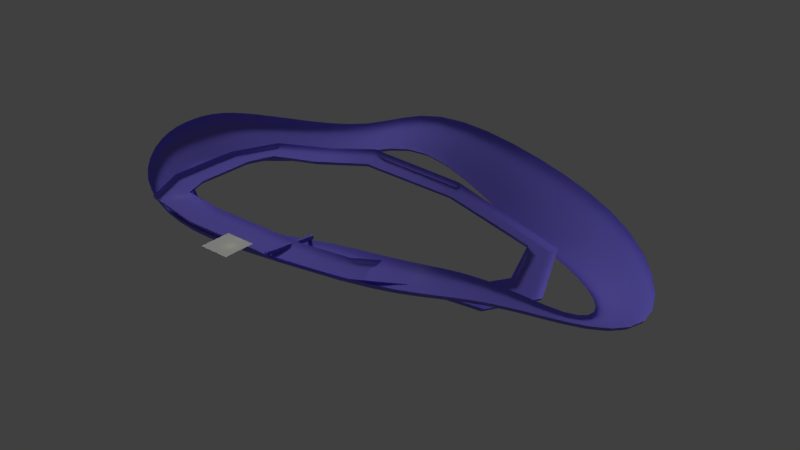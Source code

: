 # Source: hilltrack.blend  (saved by Blender 2.79.7; exported with 4.5.12 LTS)
import bpy
from mathutils import Matrix  # noqa: F401  (used for matrix-valued properties, if any)

bpy.ops.wm.read_factory_settings(use_empty=True)
scene = bpy.context.scene
scene.name = 'hills'

# ---- collections
col_collection_1 = bpy.data.collections.new('Collection 1'); scene.collection.children.link(col_collection_1)
col_spawnmarker = bpy.data.collections.new('spawnmarker')  # instanced only; not linked into the scene
col_skysphere = bpy.data.collections.new('skysphere')  # instanced only; not linked into the scene

# ---- materials (node trees are filled in below, after node groups)
mat_material = bpy.data.materials.new('Material')
mat_material.alpha_threshold = 0.0
mat_material.use_transparent_shadow = False
mat_material.diffuse_color = (0.2223, 0.1858, 0.8, 1.0)
mat_material.roughness = 0.5
mat_material.specular_intensity = 0.0
mat_material_001 = bpy.data.materials.new('Material.001')
mat_material_001.alpha_threshold = 0.0
mat_material_001.use_transparent_shadow = False
mat_material_001.diffuse_color = (0.2223, 0.1858, 0.8, 1.0)
mat_material_001.roughness = 0.5
mat_material_001.specular_intensity = 0.0

# ---- material node trees

# ---- world
world_world = bpy.data.worlds.new('World'); scene.world = world_world
world_world.color = (0.05088, 0.05088, 0.05088)
world_world.use_sun_shadow = False
world_world.sun_shadow_jitter_overblur = 0.0

# ---- lights
light_point = bpy.data.lights.new('Point', 'POINT')
light_point.color = (0.866, 1.0, 0.08666)
light_point.transmission_factor = 0.0
light_point.energy = 1000.0
light_point.shadow_buffer_clip_start = 0.5
light_point.shadow_soft_size = 0.1
light_point.shadow_maximum_resolution = 0.006
light_point.use_absolute_resolution = True
light_sun = bpy.data.lights.new('Sun', 'SUN')
light_sun.transmission_factor = 0.0
light_sun.angle = 0.1993
light_sun.energy = 0.78
light_sun.shadow_buffer_clip_start = 0.5
light_sun.shadow_soft_size = 0.1
light_sun.shadow_cascade_max_distance = 1000.0

# ---- meshes
me_cunurbscircle_002 = bpy.data.meshes.new('CUNurbsCircle.002')
me_cunurbscircle_002.from_pydata([(98.31, 35.66, -0.02555), (98.29, 34.5, -10.42), (98.62, 194.5, -17.74), (98.59, 193.3, -28.14), (90.66, 35.68, -0.01096), (90.64, 34.52, -10.41), (90.96, 194.5, -17.73), (90.94, 193.3, -28.13)], [], [(0, 1, 3, 2), (4, 6, 7, 5), (3, 7, 6, 2), (0, 4, 5, 1), (1, 5, 7, 3), (2, 6, 4, 0)])
_uv = me_cunurbscircle_002.uv_layers.new(name='UVMap')
_uv.uv.foreach_set('vector', [0.0, 0.0, 0.0, 0.0, 0.0, 0.0, 0.0, 0.0, 0.0, 0.0, 0.0, 0.0, 0.0, 0.0, 0.0, 0.0, 0.0, 0.0, 0.0, 0.0, 0.0, 0.0, 0.0, 0.0, 0.0, 0.0, 0.0, 0.0, 0.0, 0.0, 0.0, 0.0, 0.0, 0.0, 0.0, 0.0, 0.0, 0.0, 0.0, 0.0, 0.0, 0.0, 0.0, 0.0, 0.0, 0.0, 0.0, 0.0])
me_cunurbscircle_002.materials.append(mat_material_001)
me_cunurbscircle_002.use_remesh_preserve_volume = False
me_cunurbscircle_002.use_remesh_preserve_attributes = False
me_cunurbscircle_002.use_mirror_vertex_groups = False
me_cunurbscircle_002.auto_texspace = False
me_cunurbscircle_002.update()
me_cunurbscircle_001 = bpy.data.meshes.new('CUNurbsCircle.001')
me_cunurbscircle_001.from_pydata([(-256.4, 50.7, -40.6), (-257.2, 52.28, -46.43), (-258.1, 55.75, -53.46), (-258.6, 62.17, -59.41), (-258.6, 71.91, -63.45), (-258.2, 84.34, -66.63), (-257.7, 98.71, -69.96), (-257.2, 113.8, -73.52), (-256.8, 128.2, -76.96), (-256.3, 140.7, -79.63), (-255.5, 150.9, -80.28), (-254.2, 158.7, -77.72), (-252.4, 164.0, -72.86), (-250.8, 167.2, -68.27), (-471.9, 106.0, -4.397), (-472.4, 107.3, -11.1), (-471.8, 110.3, -19.2), (-468.7, 116.1, -26.07), (-462.5, 125.0, -30.82), (-454.1, 136.5, -34.74), (-444.3, 149.7, -39.07), (-434.1, 163.6, -43.92), (-424.4, 176.7, -48.8), (-415.9, 188.2, -52.82), (-408.4, 197.7, -54.45), (-401.5, 204.9, -52.23), (-395.6, 210.0, -47.19), (-391.3, 213.1, -42.26), (-600.5, 285.1, 36.26), (-601.2, 285.0, 29.53), (-600.2, 285.1, 21.02), (-595.3, 286.1, 13.0), (-585.7, 287.9, 6.31), (-572.5, 290.4, -0.033), (-557.1, 293.4, -6.956), (-540.9, 296.5, -14.31), (-525.6, 299.4, -21.39), (-512.1, 302.0, -27.2), (-500.3, 304.3, -30.26), (-490.0, 306.3, -29.13), (-481.5, 307.9, -24.87), (-475.7, 309.1, -20.44), (-619.6, 434.7, 41.96), (-621.0, 433.7, 32.85), (-620.1, 432.3, 21.22), (-613.5, 430.6, 10.01), (-600.1, 428.2, 0.332), (-581.2, 424.7, -9.028), (-558.8, 420.0, -19.25), (-535.2, 414.8, -29.97), (-512.7, 410.0, -40.19), (-493.1, 406.2, -48.55), (-475.9, 403.4, -53.07), (-460.9, 401.7, -51.88), (-448.6, 400.9, -46.41), (-440.0, 400.7, -40.63), (-615.9, 564.3, 24.96), (-616.4, 561.7, 15.57), (-614.2, 557.6, 3.836), (-606.1, 551.4, -6.985), (-590.8, 543.0, -15.69), (-569.9, 532.0, -23.72), (-545.6, 519.5, -32.49), (-520.0, 506.3, -41.83), (-495.9, 494.1, -50.85), (-475.0, 484.2, -58.22), (-456.8, 476.6, -61.74), (-440.8, 471.2, -59.41), (-427.6, 467.8, -52.77), (-418.7, 466.2, -46.07), (-507.7, 699.9, -13.04), (-507.5, 697.3, -23.25), (-505.6, 691.8, -35.47), (-500.2, 682.0, -45.69), (-490.6, 667.4, -52.56), (-477.8, 648.8, -58.06), (-462.8, 626.9, -63.93), (-446.8, 603.7, -70.15), (-431.4, 581.5, -75.92), (-417.7, 562.2, -80.07), (-405.5, 546.8, -80.54), (-394.8, 536.0, -75.48), (-385.9, 529.7, -66.64), (-379.8, 526.5, -58.4), (-305.8, 877.6, -55.3), (-304.0, 874.4, -62.09), (-301.2, 868.6, -70.22), (-297.3, 859.1, -77.01), (-292.1, 845.0, -81.57), (-285.9, 827.4, -84.94), (-278.6, 807.0, -88.24), (-271.2, 785.8, -91.46), (-264.4, 766.1, -94.17), (-258.8, 749.4, -95.81), (-254.4, 736.5, -95.15), (-251.7, 728.0, -91.07), (-250.1, 723.4, -84.72), (-249.4, 721.2, -78.96), (-126.9, 963.5, 48.5), (-127.4, 963.4, 41.14), (-127.0, 961.4, 32.05), (-124.1, 955.7, 23.93), (-118.3, 945.7, 17.72), (-110.5, 932.3, 12.15), (-101.5, 916.5, 6.001), (-92.27, 899.8, -0.6959), (-83.76, 884.1, -7.029), (-76.53, 870.7, -12.12), (-70.35, 859.4, -14.25), (-64.93, 850.3, -11.94), (-60.39, 843.2, -6.492), (-57.21, 838.4, -1.107), (173.7, 1104.0, -84.35), (171.4, 1101.0, -96.98), (169.9, 1095.0, -112.5), (171.5, 1083.0, -126.3), (176.4, 1065.0, -137.3), (183.5, 1041.0, -148.9), (191.6, 1014.0, -163.7), (199.4, 986.2, -181.6), (206.4, 959.1, -200.1), (212.6, 935.0, -216.0), (218.0, 914.2, -225.6), (222.3, 897.0, -226.4), (225.4, 883.7, -220.2), (227.5, 874.8, -212.6), (584.4, 1014.0, -170.2), (583.0, 1019.0, -180.2), (579.3, 1022.0, -193.3), (571.5, 1020.0, -206.4), (559.2, 1012.0, -218.4), (543.2, 998.6, -230.6), (524.6, 982.9, -244.1), (505.1, 966.5, -258.2), (486.5, 950.8, -271.7), (470.5, 936.0, -283.4), (457.3, 921.6, -290.9), (447.2, 907.0, -291.9), (440.0, 893.3, -287.7), (435.5, 883.1, -282.6), (815.4, 735.4, -255.9), (811.5, 734.7, -262.3), (805.0, 733.6, -269.5), (795.2, 732.0, -274.5), (782.0, 729.9, -276.3), (765.5, 727.3, -276.9), (746.3, 724.4, -277.9), (726.1, 721.8, -279.6), (706.4, 719.6, -282.0), (689.1, 718.0, -284.2), (675.2, 716.5, -284.5), (665.2, 714.7, -281.3), (659.1, 712.6, -275.3), (655.8, 710.8, -269.6), (759.2, 456.1, -163.2), (757.0, 455.7, -166.8), (753.3, 455.7, -170.8), (748.0, 456.9, -173.9), (741.0, 459.4, -175.4), (732.4, 462.7, -176.3), (722.3, 466.6, -177.4), (711.6, 470.6, -179.0), (701.2, 474.3, -180.9), (692.1, 477.5, -182.6), (684.9, 480.4, -183.1), (680.2, 482.8, -181.4), (677.6, 484.8, -178.2), (676.5, 486.2, -175.1), (587.5, 267.0, -47.45), (585.2, 267.3, -51.93), (581.5, 268.6, -56.97), (576.3, 271.9, -60.38), (569.7, 277.7, -61.34), (561.8, 285.2, -60.85), (552.6, 294.1, -59.93), (543.1, 303.3, -58.96), (534.0, 312.1, -58.04), (526.1, 319.9, -56.93), (520.1, 326.4, -54.69), (516.3, 331.7, -50.38), (514.6, 335.7, -44.78), (513.9, 338.4, -40.0), (453.8, 89.85, -2.657), (452.2, 91.42, -9.108), (449.4, 94.94, -16.48), (445.1, 101.6, -21.74), (439.2, 111.7, -23.79), (431.9, 124.7, -23.97), (423.6, 139.7, -23.67), (414.8, 155.5, -23.37), (406.4, 170.5, -23.07), (399.2, 183.5, -22.38), (393.5, 194.3, -19.93), (389.6, 202.4, -14.38), (387.4, 207.9, -6.831), (386.3, 211.2, -0.2843), (190.9, 42.42, -1.534), (190.8, 44.46, -8.054), (190.4, 48.77, -15.54), (189.8, 56.55, -20.96), (188.8, 68.19, -23.22), (187.6, 83.0, -23.65), (186.2, 100.1, -23.66), (184.7, 118.1, -23.69), (183.3, 135.2, -23.97), (182.0, 150.1, -23.98), (181.0, 162.3, -22.23), (180.3, 171.3, -17.25), (179.8, 177.3, -10.11), (179.5, 180.8, -3.803), (-32.06, 41.52, -23.25), (-32.4, 43.52, -30.14), (-32.82, 47.76, -38.4), (-33.22, 55.47, -45.32), (-33.55, 67.02, -49.92), (-33.86, 81.73, -53.48), (-34.22, 98.73, -57.19), (-34.62, 116.6, -61.18), (-35.03, 133.6, -65.02), (-35.36, 148.3, -67.97), (-35.44, 160.4, -68.52), (-35.09, 169.5, -65.25), (-34.41, 175.6, -59.27), (-33.75, 179.2, -53.64)], [], [(1, 15, 14, 0), (2, 16, 15, 1), (3, 17, 16, 2), (4, 18, 17, 3), (5, 19, 18, 4), (6, 20, 19, 5), (7, 21, 20, 6), (8, 22, 21, 7), (9, 23, 22, 8), (10, 24, 23, 9), (11, 25, 24, 10), (12, 26, 25, 11), (13, 27, 26, 12), (15, 29, 28, 14), (16, 30, 29, 15), (17, 31, 30, 16), (18, 32, 31, 17), (19, 33, 32, 18), (20, 34, 33, 19), (21, 35, 34, 20), (22, 36, 35, 21), (23, 37, 36, 22), (24, 38, 37, 23), (25, 39, 38, 24), (26, 40, 39, 25), (27, 41, 40, 26), (29, 43, 42, 28), (30, 44, 43, 29), (31, 45, 44, 30), (32, 46, 45, 31), (33, 47, 46, 32), (34, 48, 47, 33), (35, 49, 48, 34), (36, 50, 49, 35), (37, 51, 50, 36), (38, 52, 51, 37), (39, 53, 52, 38), (40, 54, 53, 39), (41, 55, 54, 40), (43, 57, 56, 42), (44, 58, 57, 43), (45, 59, 58, 44), (46, 60, 59, 45), (47, 61, 60, 46), (48, 62, 61, 47), (49, 63, 62, 48), (50, 64, 63, 49), (51, 65, 64, 50), (52, 66, 65, 51), (53, 67, 66, 52), (54, 68, 67, 53), (55, 69, 68, 54), (57, 71, 70, 56), (58, 72, 71, 57), (59, 73, 72, 58), (60, 74, 73, 59), (61, 75, 74, 60), (62, 76, 75, 61), (63, 77, 76, 62), (64, 78, 77, 63), (65, 79, 78, 64), (66, 80, 79, 65), (67, 81, 80, 66), (68, 82, 81, 67), (69, 83, 82, 68), (71, 85, 84, 70), (72, 86, 85, 71), (73, 87, 86, 72), (74, 88, 87, 73), (75, 89, 88, 74), (76, 90, 89, 75), (77, 91, 90, 76), (78, 92, 91, 77), (79, 93, 92, 78), (80, 94, 93, 79), (81, 95, 94, 80), (82, 96, 95, 81), (83, 97, 96, 82), (85, 99, 98, 84), (86, 100, 99, 85), (87, 101, 100, 86), (88, 102, 101, 87), (89, 103, 102, 88), (90, 104, 103, 89), (91, 105, 104, 90), (92, 106, 105, 91), (93, 107, 106, 92), (94, 108, 107, 93), (95, 109, 108, 94), (96, 110, 109, 95), (97, 111, 110, 96), (99, 113, 112, 98), (100, 114, 113, 99), (101, 115, 114, 100), (102, 116, 115, 101), (103, 117, 116, 102), (104, 118, 117, 103), (105, 119, 118, 104), (106, 120, 119, 105), (107, 121, 120, 106), (108, 122, 121, 107), (109, 123, 122, 108), (110, 124, 123, 109), (111, 125, 124, 110), (113, 127, 126, 112), (114, 128, 127, 113), (115, 129, 128, 114), (116, 130, 129, 115), (117, 131, 130, 116), (118, 132, 131, 117), (119, 133, 132, 118), (120, 134, 133, 119), (121, 135, 134, 120), (122, 136, 135, 121), (123, 137, 136, 122), (124, 138, 137, 123), (125, 139, 138, 124), (127, 141, 140, 126), (128, 142, 141, 127), (129, 143, 142, 128), (130, 144, 143, 129), (131, 145, 144, 130), (132, 146, 145, 131), (133, 147, 146, 132), (134, 148, 147, 133), (135, 149, 148, 134), (136, 150, 149, 135), (137, 151, 150, 136), (138, 152, 151, 137), (139, 153, 152, 138), (141, 155, 154, 140), (142, 156, 155, 141), (143, 157, 156, 142), (144, 158, 157, 143), (145, 159, 158, 144), (146, 160, 159, 145), (147, 161, 160, 146), (148, 162, 161, 147), (149, 163, 162, 148), (150, 164, 163, 149), (151, 165, 164, 150), (152, 166, 165, 151), (153, 167, 166, 152), (155, 169, 168, 154), (156, 170, 169, 155), (157, 171, 170, 156), (158, 172, 171, 157), (159, 173, 172, 158), (160, 174, 173, 159), (161, 175, 174, 160), (162, 176, 175, 161), (163, 177, 176, 162), (164, 178, 177, 163), (165, 179, 178, 164), (166, 180, 179, 165), (167, 181, 180, 166), (169, 183, 182, 168), (170, 184, 183, 169), (171, 185, 184, 170), (172, 186, 185, 171), (173, 187, 186, 172), (174, 188, 187, 173), (175, 189, 188, 174), (176, 190, 189, 175), (177, 191, 190, 176), (178, 192, 191, 177), (179, 193, 192, 178), (180, 194, 193, 179), (181, 195, 194, 180), (183, 197, 196, 182), (184, 198, 197, 183), (185, 199, 198, 184), (186, 200, 199, 185), (187, 201, 200, 186), (188, 202, 201, 187), (189, 203, 202, 188), (190, 204, 203, 189), (191, 205, 204, 190), (192, 206, 205, 191), (193, 207, 206, 192), (194, 208, 207, 193), (195, 209, 208, 194), (197, 211, 210, 196), (198, 212, 211, 197), (199, 213, 212, 198), (200, 214, 213, 199), (201, 215, 214, 200), (202, 216, 215, 201), (203, 217, 216, 202), (204, 218, 217, 203), (205, 219, 218, 204), (206, 220, 219, 205), (207, 221, 220, 206), (208, 222, 221, 207), (209, 223, 222, 208), (211, 1, 0, 210), (212, 2, 1, 211), (213, 3, 2, 212), (214, 4, 3, 213), (215, 5, 4, 214), (216, 6, 5, 215), (217, 7, 6, 216), (218, 8, 7, 217), (219, 9, 8, 218), (220, 10, 9, 219), (221, 11, 10, 220), (222, 12, 11, 221), (223, 13, 12, 222)])
me_cunurbscircle_001.polygons.foreach_set('use_smooth', [True] * 208)
_uv = me_cunurbscircle_001.uv_layers.new(name='UVMap')
_uv.uv.foreach_set('vector', [29.02, -7.398, 29.48, 11.07, 28.94, 11.22, 28.51, -7.448, 29.69, -7.274, 30.16, 10.99, 29.48, 11.07, 29.02, -7.398, 30.44, -7.136, 30.91, 10.98, 30.16, 10.99, 29.69, -7.274, 31.33, -7.081, 31.76, 10.57, 30.91, 10.98, 30.44, -7.136, 32.42, -6.961, 32.87, 10.11, 31.76, 10.57, 31.33, -7.081, 33.67, -6.805, 34.18, 9.591, 32.87, 10.11, 32.42, -6.961, 34.99, -6.633, 35.56, 9.041, 34.18, 9.591, 33.67, -6.805, 36.25, -6.468, 36.89, 8.51, 35.56, 9.041, 34.99, -6.633, 37.35, -6.343, 38.05, 8.036, 36.89, 8.51, 36.25, -6.468, 38.23, -6.288, 39.0, 7.635, 38.05, 8.036, 37.35, -6.343, 38.95, -6.286, 39.82, 7.293, 39.0, 7.635, 38.23, -6.288, 39.59, -6.318, 40.56, 6.981, 39.82, 7.293, 38.95, -6.286, 40.1, -6.362, 41.13, 6.733, 40.56, 6.981, 39.59, -6.318, 29.48, 11.07, 39.24, 27.38, 38.79, 27.75, 28.94, 11.22, 30.16, 10.99, 39.78, 26.86, 39.24, 27.38, 29.48, 11.07, 30.91, 10.98, 40.29, 26.18, 39.78, 26.86, 30.16, 10.99, 31.76, 10.57, 40.83, 25.31, 40.29, 26.18, 30.91, 10.98, 32.87, 10.11, 41.49, 24.21, 40.83, 25.31, 31.76, 10.57, 34.18, 9.591, 42.23, 22.95, 41.49, 24.21, 32.87, 10.11, 35.56, 9.041, 43.01, 21.63, 42.23, 22.95, 34.18, 9.591, 36.89, 8.51, 43.75, 20.36, 43.01, 21.63, 35.56, 9.041, 38.05, 8.036, 44.4, 19.25, 43.75, 20.36, 36.89, 8.51, 39.0, 7.635, 44.93, 18.33, 44.4, 19.25, 38.05, 8.036, 39.82, 7.293, 45.43, 17.57, 44.93, 18.33, 39.0, 7.635, 40.56, 6.981, 45.95, 16.95, 45.43, 17.57, 39.82, 7.293, 41.13, 6.733, 46.39, 16.5, 45.95, 16.95, 40.56, 6.981, 18.42, -46.84, 9.377, -36.95, 8.674, -37.38, 17.96, -47.23, 19.01, -46.31, 10.28, -36.41, 9.377, -36.95, 18.42, -46.84, 19.63, -45.72, 11.29, -35.86, 10.28, -36.41, 19.01, -46.31, 20.4, -44.98, 12.61, -35.2, 11.29, -35.86, 19.63, -45.72, 21.35, -44.05, 14.3, -34.41, 12.61, -35.2, 20.4, -44.98, 22.44, -42.97, 16.31, -33.53, 14.3, -34.41, 21.35, -44.05, 23.59, -41.84, 18.43, -32.6, 16.31, -33.53, 22.44, -42.97, 24.68, -40.76, 20.44, -31.7, 18.43, -32.6, 23.59, -41.84, 25.63, -39.81, 22.17, -30.9, 20.44, -31.7, 24.68, -40.76, 26.43, -39.04, 23.59, -30.23, 22.17, -30.9, 25.63, -39.81, 27.16, -38.43, 24.79, -29.67, 23.59, -30.23, 26.43, -39.04, 27.88, -37.95, 25.89, -29.19, 24.79, -29.67, 27.16, -38.43, 28.47, -37.63, 26.73, -28.84, 25.89, -29.19, 27.88, -37.95, 9.377, -36.95, 4.239, -26.98, 3.417, -27.1, 8.674, -37.38, 10.28, -36.41, 5.292, -26.78, 4.239, -26.98, 9.377, -36.95, 11.29, -35.86, 6.525, -26.63, 5.292, -26.78, 10.28, -36.41, 12.61, -35.2, 8.128, -26.38, 6.525, -26.63, 11.29, -35.86, 14.3, -34.41, 10.2, -26.03, 8.128, -26.38, 12.61, -35.2, 16.31, -33.53, 12.61, -25.62, 10.2, -26.03, 14.3, -34.41, 18.43, -32.6, 15.16, -25.16, 12.61, -25.62, 16.31, -33.53, 20.44, -31.7, 17.58, -24.7, 15.16, -25.16, 18.43, -32.6, 22.17, -30.9, 19.67, -24.25, 17.58, -24.7, 20.44, -31.7, 23.59, -30.23, 21.41, -23.83, 19.67, -24.25, 22.17, -30.9, 24.79, -29.67, 22.9, -23.44, 21.41, -23.83, 23.59, -30.23, 25.89, -29.19, 24.23, -23.09, 22.9, -23.44, 24.79, -29.67, 26.73, -28.84, 25.21, -22.81, 24.23, -23.09, 25.89, -29.19, 4.239, -26.98, 4.956, -11.72, 4.056, -11.62, 3.417, -27.1, 5.292, -26.78, 6.118, -11.88, 4.956, -11.72, 4.239, -26.98, 6.525, -26.63, 7.404, -12.14, 6.118, -11.88, 5.292, -26.78, 8.128, -26.38, 8.964, -12.54, 7.404, -12.14, 6.525, -26.63, 10.2, -26.03, 10.88, -13.08, 8.964, -12.54, 8.128, -26.38, 12.61, -25.62, 13.1, -13.72, 10.88, -13.08, 10.2, -26.03, 15.16, -25.16, 15.47, -14.4, 13.1, -13.72, 12.61, -25.62, 17.58, -24.7, 17.75, -15.05, 15.47, -14.4, 15.16, -25.16, 19.67, -24.25, 19.75, -15.6, 17.75, -15.05, 17.58, -24.7, 21.41, -23.83, 21.43, -16.01, 19.75, -15.6, 19.67, -24.25, 22.9, -23.44, 22.81, -16.23, 21.43, -16.01, 21.41, -23.83, 24.23, -23.09, 24.03, -16.3, 22.81, -16.23, 22.9, -23.44, 25.21, -22.81, 24.98, -16.28, 24.03, -16.3, 24.23, -23.09, 4.956, -11.72, 9.793, 10.5, 9.198, 10.78, 4.056, -11.62, 6.118, -11.88, 10.66, 10.37, 9.793, 10.5, 4.956, -11.72, 7.404, -12.14, 11.72, 10.34, 10.66, 10.37, 6.118, -11.88, 8.964, -12.54, 12.94, 9.869, 11.72, 10.34, 7.404, -12.14, 10.88, -13.08, 14.34, 9.078, 12.94, 9.869, 8.964, -12.54, 13.1, -13.72, 15.96, 8.154, 14.34, 9.078, 10.88, -13.08, 15.47, -14.4, 17.64, 7.187, 15.96, 8.154, 13.1, -13.72, 17.75, -15.05, 19.2, 6.281, 17.64, 7.187, 15.47, -14.4, 19.75, -15.6, 20.52, 5.52, 19.2, 6.281, 17.75, -15.05, 21.43, -16.01, 21.57, 5.25, 20.52, 5.52, 19.75, -15.6, 22.81, -16.23, 22.34, 4.899, 21.57, 5.25, 21.43, -16.01, 24.03, -16.3, 23.01, 4.729, 22.34, 4.899, 22.81, -16.23, 24.98, -16.28, 23.54, 4.681, 23.01, 4.729, 24.03, -16.3, 9.793, 10.5, 15.38, 30.07, 14.92, 30.58, 9.198, 10.78, 10.66, 10.37, 15.98, 29.45, 15.38, 30.07, 9.793, 10.5, 11.72, 10.34, 16.74, 28.86, 15.98, 29.45, 10.66, 10.37, 12.94, 9.869, 17.78, 28.33, 16.74, 28.86, 11.72, 10.34, 14.34, 9.078, 19.1, 27.76, 17.78, 28.33, 12.94, 9.869, 15.96, 8.154, 20.62, 27.1, 19.1, 27.76, 14.34, 9.078, 17.64, 7.187, 22.21, 26.39, 20.62, 27.1, 15.96, 8.154, 19.2, 6.281, 23.69, 25.72, 22.21, 26.39, 17.64, 7.187, 20.52, 5.52, 24.96, 25.14, 23.69, 25.72, 19.2, 6.281, 21.57, 5.25, 26.01, 24.74, 24.96, 25.14, 20.52, 5.52, 22.34, 4.899, 26.94, 24.55, 26.01, 24.74, 21.57, 5.25, 23.01, 4.729, 27.8, 24.5, 26.94, 24.55, 22.34, 4.899, 23.54, 4.681, 28.47, 24.51, 27.8, 24.5, 23.01, 4.729, -32.12, -46.8, -44.21, -16.99, -45.34, -17.34, -32.62, -47.23, -31.48, -46.22, -42.81, -16.48, -44.21, -16.99, -32.12, -46.8, -30.75, -45.59, -41.34, -15.84, -42.81, -16.48, -31.48, -46.22, -29.78, -44.87, -39.64, -15.0, -41.34, -15.84, -30.75, -45.59, -28.53, -44.03, -37.59, -13.95, -39.64, -15.0, -29.78, -44.87, -27.08, -43.08, -35.18, -12.68, -37.59, -13.95, -28.53, -44.03, -25.54, -42.08, -32.56, -11.31, -35.18, -12.68, -27.08, -43.08, -24.1, -41.15, -30.0, -9.983, -32.56, -11.31, -25.54, -42.08, -22.87, -40.39, -27.74, -8.82, -30.0, -9.983, -24.1, -41.15, -21.82, -39.84, -25.87, -7.958, -27.74, -8.82, -22.87, -40.39, -20.86, -39.57, -24.4, -7.527, -25.87, -7.958, -21.82, -39.84, -19.95, -39.53, -23.09, -7.448, -24.4, -7.527, -20.86, -39.57, -19.24, -39.57, -22.04, -7.52, -23.09, -7.448, -19.95, -39.53, -44.21, -16.99, -44.49, 19.4, -45.43, 19.75, -45.34, -17.34, -42.81, -16.48, -43.32, 18.96, -44.49, 19.4, -44.21, -16.99, -41.34, -15.84, -42.09, 18.45, -43.32, 18.96, -42.81, -16.48, -39.64, -15.0, -40.63, 17.81, -42.09, 18.45, -41.34, -15.84, -37.59, -13.95, -38.85, 17.01, -40.63, 17.81, -39.64, -15.0, -35.18, -12.68, -36.8, 16.09, -38.85, 17.01, -37.59, -13.95, -32.56, -11.31, -34.64, 15.12, -36.8, 16.09, -35.18, -12.68, -30.0, -9.983, -32.57, 14.19, -34.64, 15.12, -32.56, -11.31, -27.74, -8.82, -30.69, 13.41, -32.57, 14.19, -30.0, -9.983, -25.87, -7.958, -29.09, 12.8, -30.69, 13.41, -27.74, -8.82, -24.4, -7.527, -27.7, 12.32, -29.09, 12.8, -25.87, -7.958, -23.09, -7.448, -26.41, 11.99, -27.7, 12.32, -24.4, -7.527, -22.04, -7.52, -25.4, 11.77, -26.41, 11.99, -23.09, -7.448, -44.49, 19.4, -28.22, 47.87, -28.78, 48.23, -45.43, 19.75, -43.32, 18.96, -27.54, 47.31, -28.22, 47.87, -44.49, 19.4, -42.09, 18.45, -26.86, 46.55, -27.54, 47.31, -43.32, 18.96, -40.63, 17.81, -26.16, 45.53, -26.86, 46.55, -42.09, 18.45, -38.85, 17.01, -25.32, 44.28, -26.16, 45.53, -40.63, 17.81, -36.8, 16.09, -24.37, 42.84, -25.32, 44.28, -38.85, 17.01, -34.64, 15.12, -23.39, 41.3, -24.37, 42.84, -36.8, 16.09, -32.57, 14.19, -22.46, 39.79, -23.39, 41.3, -34.64, 15.12, -30.69, 13.41, -21.66, 38.45, -22.46, 39.79, -32.57, 14.19, -29.09, 12.8, -21.02, 37.38, -21.66, 38.45, -30.69, 13.41, -27.7, 12.32, -20.43, 36.62, -21.02, 37.38, -29.09, 12.8, -26.41, 11.99, -19.79, 36.16, -20.43, 36.62, -27.7, 12.32, -25.4, 11.77, -19.24, 35.91, -19.79, 36.16, -26.41, 11.99, -8.558, -47.03, -18.77, -21.3, -19.19, -21.4, -9.232, -47.23, -7.691, -46.68, -18.34, -21.12, -18.77, -21.3, -8.558, -47.03, -6.782, -46.14, -17.88, -20.87, -18.34, -21.12, -7.691, -46.68, -5.774, -45.34, -17.25, -20.81, -17.88, -20.87, -6.782, -46.14, -4.587, -44.31, -16.46, -20.64, -17.25, -20.81, -5.774, -45.34, -3.201, -43.14, -15.54, -20.43, -16.46, -20.64, -4.587, -44.31, -1.703, -41.94, -14.55, -20.2, -15.54, -20.43, -3.201, -43.14, -0.2097, -40.82, -13.59, -19.97, -14.55, -20.2, -1.703, -41.94, 1.128, -39.85, -12.76, -19.8, -13.59, -19.97, -0.2097, -40.82, 2.159, -39.02, -12.11, -19.65, -12.76, -19.8, 1.128, -39.85, 2.802, -38.25, -11.63, -19.27, -12.11, -19.65, 2.159, -39.02, 3.162, -37.52, -11.2, -18.71, -11.63, -19.27, 2.802, -38.25, 3.382, -36.92, -10.82, -18.42, -11.2, -18.71, 3.162, -37.52, -18.77, -21.3, -17.2, 2.196, -17.62, 2.199, -19.19, -21.4, -18.34, -21.12, -16.65, 2.189, -17.2, 2.196, -18.77, -21.3, -17.88, -20.87, -16.04, 2.154, -16.65, 2.189, -18.34, -21.12, -17.25, -20.81, -15.28, 2.102, -16.04, 2.154, -17.88, -20.87, -16.46, -20.64, -14.34, 2.049, -15.28, 2.102, -17.25, -20.81, -15.54, -20.43, -13.25, 1.995, -14.34, 2.049, -16.46, -20.64, -14.55, -20.2, -12.1, 1.939, -13.25, 1.995, -15.54, -20.43, -13.59, -19.97, -11.01, 1.887, -12.1, 1.939, -14.55, -20.2, -12.76, -19.8, -10.05, 1.851, -11.01, 1.887, -13.59, -19.97, -12.11, -19.65, -9.259, 1.856, -10.05, 1.851, -12.76, -19.8, -11.63, -19.27, -8.603, 1.905, -9.259, 1.856, -12.11, -19.65, -11.2, -18.71, -8.017, 1.954, -8.603, 1.905, -11.63, -19.27, -10.82, -18.42, -7.564, 1.966, -8.017, 1.954, -11.2, -18.71, -17.2, 2.196, -18.67, 20.47, -19.21, 20.54, -17.62, 2.199, -16.65, 2.189, -18.01, 20.51, -18.67, 20.47, -17.2, 2.196, -16.04, 2.154, -17.29, 20.46, -18.01, 20.51, -16.65, 2.189, -15.28, 2.102, -16.38, 20.16, -17.29, 20.46, -16.04, 2.154, -14.34, 2.049, -15.21, 19.81, -16.38, 20.16, -15.28, 2.102, -13.25, 1.995, -13.85, 19.38, -15.21, 19.81, -14.34, 2.049, -12.1, 1.939, -12.42, 18.94, -13.85, 19.38, -13.25, 1.995, -11.01, 1.887, -11.04, 18.52, -12.42, 18.94, -12.1, 1.939, -10.05, 1.851, -9.83, 18.18, -11.04, 18.52, -11.01, 1.887, -9.259, 1.856, -8.772, 17.97, -9.83, 18.18, -10.05, 1.851, -8.603, 1.905, -7.851, 17.82, -8.772, 17.97, -9.259, 1.856, -8.017, 1.954, -7.06, 17.62, -7.851, 17.82, -8.603, 1.905, -7.564, 1.966, -6.486, 17.44, -7.06, 17.62, -8.017, 1.954, -18.67, 20.47, -6.201, 38.96, -6.679, 39.32, -19.21, 20.54, -18.01, 20.51, -5.603, 38.5, -6.201, 38.96, -18.67, 20.47, -17.29, 20.46, -4.976, 37.98, -5.603, 38.5, -18.01, 20.51, -16.38, 20.16, -4.213, 37.33, -4.976, 37.98, -17.29, 20.46, -15.21, 19.81, -3.264, 36.52, -4.213, 37.33, -16.38, 20.16, -13.85, 19.38, -2.17, 35.58, -3.264, 36.52, -15.21, 19.81, -12.42, 18.94, -1.024, 34.6, -2.17, 35.58, -13.85, 19.38, -11.04, 18.52, 0.0653, 33.66, -1.024, 34.6, -12.42, 18.94, -9.83, 18.18, 1.004, 32.85, 0.0653, 33.66, -11.04, 18.52, -8.772, 17.97, 1.754, 32.21, 1.004, 32.85, -9.83, 18.18, -7.851, 17.82, 2.369, 31.69, 1.754, 32.21, -8.772, 17.97, -7.06, 17.62, 2.935, 31.22, 2.369, 31.69, -7.851, 17.82, -6.486, 17.44, 3.382, 30.85, 2.935, 31.22, -7.06, 17.62, 33.06, -47.08, 30.48, -27.14, 29.86, -27.29, 32.47, -47.23, 33.81, -46.88, 31.28, -26.97, 30.48, -27.14, 33.06, -47.08, 34.64, -46.67, 32.19, -26.79, 31.28, -26.97, 33.81, -46.88, 35.68, -46.43, 33.28, -26.61, 32.19, -26.79, 34.64, -46.67, 36.99, -46.16, 34.6, -26.39, 33.28, -26.61, 35.68, -46.43, 38.49, -45.86, 36.11, -26.15, 34.6, -26.39, 36.99, -46.16, 40.07, -45.54, 37.7, -25.88, 36.11, -26.15, 38.49, -45.86, 41.57, -45.24, 39.21, -25.62, 37.7, -25.88, 40.07, -45.54, 42.88, -44.98, 40.52, -25.4, 39.21, -25.62, 41.57, -45.24, 43.97, -44.8, 41.58, -25.25, 40.52, -25.4, 42.88, -44.98, 44.9, -44.72, 42.43, -25.2, 41.58, -25.25, 43.97, -44.8, 45.74, -44.71, 43.18, -25.22, 42.43, -25.2, 44.9, -44.72, 46.39, -44.73, 43.78, -25.27, 43.18, -25.22, 45.74, -44.71, 30.48, -27.14, 29.02, -7.398, 28.51, -7.448, 29.86, -27.29, 31.28, -26.97, 29.69, -7.274, 29.02, -7.398, 30.48, -27.14, 32.19, -26.79, 30.44, -7.136, 29.69, -7.274, 31.28, -26.97, 33.28, -26.61, 31.33, -7.081, 30.44, -7.136, 32.19, -26.79, 34.6, -26.39, 32.42, -6.961, 31.33, -7.081, 33.28, -26.61, 36.11, -26.15, 33.67, -6.805, 32.42, -6.961, 34.6, -26.39, 37.7, -25.88, 34.99, -6.633, 33.67, -6.805, 36.11, -26.15, 39.21, -25.62, 36.25, -6.468, 34.99, -6.633, 37.7, -25.88, 40.52, -25.4, 37.35, -6.343, 36.25, -6.468, 39.21, -25.62, 41.58, -25.25, 38.23, -6.288, 37.35, -6.343, 40.52, -25.4, 42.43, -25.2, 38.95, -6.286, 38.23, -6.288, 41.58, -25.25, 43.18, -25.22, 39.59, -6.318, 38.95, -6.286, 42.43, -25.2, 43.78, -25.27, 40.1, -6.362, 39.59, -6.318, 43.18, -25.22])
me_cunurbscircle_001.materials.append(mat_material)
me_cunurbscircle_001.use_remesh_preserve_volume = False
me_cunurbscircle_001.use_remesh_preserve_attributes = False
me_cunurbscircle_001.use_mirror_vertex_groups = False
me_cunurbscircle_001.auto_texspace = False
me_cunurbscircle_001.update()
me_plane_006 = bpy.data.meshes.new('Plane.006')
me_plane_006.from_pydata([(-46.89, -42.05, -0.0843), (40.28, -42.05, -0.0843), (-46.89, 45.12, -0.0843), (40.28, 45.12, -0.0843)], [], [(0, 1, 3, 2)])
me_plane_006.use_remesh_preserve_volume = False
me_plane_006.use_remesh_preserve_attributes = False
me_plane_006.use_mirror_vertex_groups = False
me_plane_006.update()

# ---- curves / text
cu_nurbscurve = bpy.data.curves.new('NurbsCurve', 'CURVE')
cu_nurbscurve.dimensions = '3D'
_sp = cu_nurbscurve.splines.new('NURBS'); _sp.points.add(7)
_sp.points.foreach_set('co', [-15.12, 0.721, -1.46, 1.0, -15.12, 0.8511, -1.46, 1.0, -13.56, -5.152, -1.46, 1.0, -5.518, -5.152, -1.46, 1.0, 5.945, -5.152, -1.46, 1.0, 13.98, -5.152, -1.46, 1.0, 16.91, 0.8511, -1.46, 1.0, 16.91, 0.721, -1.46, 1.0])
_sp.order_v = 0
_sp.resolution_u = 2
cu_nurbscurve.use_path = True
cu_nurbscurve.use_path_clamp = True
cu_nurbscurve.bevel_resolution = 0
cu_nurbscurve.resolution_u = 2
cu_nurbscurve.render_resolution_u = 2
cu_nurbscurve.fill_mode = 'HALF'
cu_nurbscurve.twist_mode = 'Z_UP'
cu_nurbscircle = bpy.data.curves.new('NurbsCircle', 'CURVE')
cu_nurbscircle.dimensions = '3D'
_sp = cu_nurbscircle.splines.new('NURBS'); _sp.points.add(15)
_sp.points.foreach_set('co', [-1.867e-06, -21.26, 6.352, 1.0, -58.17, -21.26, 6.352, 0.6768, -116.3, -21.26, 6.352, 0.3536, -116.3, 14.97, 6.352, 0.6768, -116.3, 51.2, 6.352, 1.0, -116.3, 87.44, 6.352, 0.6768, -116.3, 123.7, 6.352, 0.3536, -58.17, 123.7, 6.352, 0.6768, -1.867e-06, 123.7, 31.74, 1.0, 55.1, 212.3, -29.03, 0.6768, 179.5, 212.3, -49.79, 0.3536, 179.5, 134.8, -47.57, 0.6768, 179.5, 57.31, -29.03, 1.0, 116.3, 14.97, 6.352, 0.6768, 116.3, -21.26, 6.352, 0.3536, 58.17, -21.26, 6.352, 0.6768])
_sp.order_v = 0
_sp.resolution_u = 1
_sp.use_cyclic_u = True
cu_nurbscircle.materials.append(mat_material)
cu_nurbscircle.use_path = True
cu_nurbscircle.use_path_clamp = True
cu_nurbscircle.bevel_mode = 'OBJECT'
cu_nurbscircle.bevel_resolution = 0
cu_nurbscircle.resolution_u = 1
cu_nurbscircle.fill_mode = 'HALF'

# ---- objects
ob_point_006 = bpy.data.objects.new('Point.006', light_point)
ob_point_004 = bpy.data.objects.new('Point.004', light_point)
ob_point_003 = bpy.data.objects.new('Point.003', light_point)
ob_point_002 = bpy.data.objects.new('Point.002', light_point)
ob_point_001 = bpy.data.objects.new('Point.001', light_point)
ob_trackshape = bpy.data.objects.new('trackshape', cu_nurbscurve)
ob_track_001 = bpy.data.objects.new('track.001', cu_nurbscircle)
ob_sun = bpy.data.objects.new('Sun', light_sun)
ob_point_005 = bpy.data.objects.new('Point.005', light_point)
ob_point = bpy.data.objects.new('Point', light_point)
ob_spawnpoints = bpy.data.objects.new('spawnpoints', None)
ob_fz_spawn_point_7 = bpy.data.objects.new('fz_spawn_point:7', None)
ob_fz_spawn_point_6 = bpy.data.objects.new('fz_spawn_point:6', None)
ob_fz_spawn_point_5 = bpy.data.objects.new('fz_spawn_point:5', None)
ob_fz_spawn_point_4 = bpy.data.objects.new('fz_spawn_point:4', None)
ob_fz_spawn_point_3 = bpy.data.objects.new('fz_spawn_point:3', None)
ob_fz_spawn_point_2 = bpy.data.objects.new('fz_spawn_point:2', None)
ob_fz_spawn_point_1 = bpy.data.objects.new('fz_spawn_point:1', None)
ob_fz_spawn_point_0 = bpy.data.objects.new('fz_spawn_point:0', None)
ob_fz_skysphere = bpy.data.objects.new('fz_skysphere', None)
ob_fz_collision = bpy.data.objects.new('fz_collision', None)
ob_track_002 = bpy.data.objects.new('track.002', me_cunurbscircle_002)
ob_track = bpy.data.objects.new('track', me_cunurbscircle_001)
ob_plane = bpy.data.objects.new('Plane', me_plane_006)

# ---- transforms, parenting, visibility, modifiers, constraints
ob_point_006.location = (416.4, 220.1, -2.303)
ob_point_006.lineart.crease_threshold = 0.0
ob_point_004.location = (415.2, 666.5, -111.1)
ob_point_004.lineart.crease_threshold = 0.0
ob_point_003.location = (20.83, 678.6, 8.352)
ob_point_003.lineart.crease_threshold = 0.0
ob_point_002.location = (-205.3, 455.2, -33.28)
ob_point_002.lineart.crease_threshold = 0.0
ob_point_001.location = (-328.3, 123.4, 0.379)
ob_point_001.lineart.crease_threshold = 0.0
ob_trackshape.location = (0.0, 0.0, 17.05)
ob_trackshape.hide_viewport = True
ob_trackshape.lineart.crease_threshold = 0.0
ob_track_001.location = (-19.56, 138.4, -19.89)
ob_track_001.scale = (3.057, 3.057, 3.057)
ob_track_001.hide_viewport = True
ob_track_001.lineart.crease_threshold = 0.0
ob_sun.location = (-48.74, 4.826, 55.64)
ob_sun.rotation_euler = (0.03656, -0.752, 0.09709)
ob_sun.scale = (1.0, 1.0, 1.0)
ob_sun.lineart.crease_threshold = 0.0
ob_point_005.location = (6.37, 3.15, 18.73)
ob_point_005.lineart.crease_threshold = 0.0
ob_point.location = (-4.185, 55.71, 8.024)
ob_point.lineart.crease_threshold = 0.0
ob_spawnpoints.location = (0.0, 0.0, 0.0)
ob_spawnpoints.lineart.crease_threshold = 0.0
ob_fz_spawn_point_7.parent = ob_spawnpoints
ob_fz_spawn_point_7.location = (20.33, 2.468, 0.08997)
ob_fz_spawn_point_7.rotation_euler = (0.0, -0.0, -3.142)
ob_fz_spawn_point_7.show_instancer_for_render = False
ob_fz_spawn_point_7.instance_type = 'COLLECTION'
ob_fz_spawn_point_7.lineart.crease_threshold = 0.0
ob_fz_spawn_point_6.parent = ob_spawnpoints
ob_fz_spawn_point_6.location = (11.33, 2.468, 0.08997)
ob_fz_spawn_point_6.rotation_euler = (0.0, -0.0, -3.142)
ob_fz_spawn_point_6.show_instancer_for_render = False
ob_fz_spawn_point_6.instance_type = 'COLLECTION'
ob_fz_spawn_point_6.lineart.crease_threshold = 0.0
ob_fz_spawn_point_5.parent = ob_spawnpoints
ob_fz_spawn_point_5.location = (2.328, 2.468, 0.08997)
ob_fz_spawn_point_5.rotation_euler = (0.0, -0.0, -3.142)
ob_fz_spawn_point_5.show_instancer_for_render = False
ob_fz_spawn_point_5.instance_type = 'COLLECTION'
ob_fz_spawn_point_5.lineart.crease_threshold = 0.0
ob_fz_spawn_point_4.parent = ob_spawnpoints
ob_fz_spawn_point_4.location = (-6.672, 2.468, 0.08997)
ob_fz_spawn_point_4.rotation_euler = (0.0, -0.0, -3.142)
ob_fz_spawn_point_4.show_instancer_for_render = False
ob_fz_spawn_point_4.instance_type = 'COLLECTION'
ob_fz_spawn_point_4.lineart.crease_threshold = 0.0
ob_fz_spawn_point_3.parent = ob_spawnpoints
ob_fz_spawn_point_3.location = (-6.672, 13.47, 0.08997)
ob_fz_spawn_point_3.show_instancer_for_render = False
ob_fz_spawn_point_3.instance_type = 'COLLECTION'
ob_fz_spawn_point_3.lineart.crease_threshold = 0.0
ob_fz_spawn_point_2.parent = ob_spawnpoints
ob_fz_spawn_point_2.location = (20.33, 13.47, 0.08997)
ob_fz_spawn_point_2.show_instancer_for_render = False
ob_fz_spawn_point_2.instance_type = 'COLLECTION'
ob_fz_spawn_point_2.lineart.crease_threshold = 0.0
ob_fz_spawn_point_1.parent = ob_spawnpoints
ob_fz_spawn_point_1.location = (11.33, 13.47, 0.08997)
ob_fz_spawn_point_1.show_instancer_for_render = False
ob_fz_spawn_point_1.instance_type = 'COLLECTION'
ob_fz_spawn_point_1.lineart.crease_threshold = 0.0
ob_fz_spawn_point_0.parent = ob_spawnpoints
ob_fz_spawn_point_0.location = (2.328, 13.47, 0.08997)
ob_fz_spawn_point_0.show_instancer_for_render = False
ob_fz_spawn_point_0.instance_type = 'COLLECTION'
ob_fz_spawn_point_0.lineart.crease_threshold = 0.0
ob_fz_skysphere.location = (0.0, 0.0, 0.0)
ob_fz_skysphere.show_instancer_for_render = False
ob_fz_skysphere.instance_type = 'COLLECTION'
ob_fz_skysphere.lineart.crease_threshold = 0.0
ob_fz_collision.location = (0.0, 0.0, 0.0)
ob_fz_collision.lineart.crease_threshold = 0.0
ob_track_002.parent = ob_fz_collision
ob_track_002.location = (0.0, 0.0, 0.0)
ob_track_002.lineart.crease_threshold = 0.0
ob_track.parent = ob_fz_collision
ob_track.location = (0.0, 0.0, 0.0)
ob_track.lineart.crease_threshold = 0.0
_m = ob_track.modifiers.new('Subsurf', 'SUBSURF')
_m.uv_smooth = 'PRESERVE_CORNERS'
_m.quality = 2
_m.levels = 2
_m.show_only_control_edges = False
ob_plane.parent = ob_fz_collision
ob_plane.location = (0.0, 0.0, 0.0)
ob_plane.lineart.crease_threshold = 0.0
cu_nurbscircle.bevel_object = ob_trackshape
ob_fz_spawn_point_7.instance_collection = col_spawnmarker
ob_fz_spawn_point_6.instance_collection = col_spawnmarker
ob_fz_spawn_point_5.instance_collection = col_spawnmarker
ob_fz_spawn_point_4.instance_collection = col_spawnmarker
ob_fz_spawn_point_3.instance_collection = col_spawnmarker
ob_fz_spawn_point_2.instance_collection = col_spawnmarker
ob_fz_spawn_point_1.instance_collection = col_spawnmarker
ob_fz_spawn_point_0.instance_collection = col_spawnmarker
ob_fz_skysphere.instance_collection = col_skysphere

# ---- collection membership
col_collection_1.objects.link(ob_point_006)
col_collection_1.objects.link(ob_point_004)
col_collection_1.objects.link(ob_point_003)
col_collection_1.objects.link(ob_point_002)
col_collection_1.objects.link(ob_point_001)
col_collection_1.objects.link(ob_trackshape)
col_collection_1.objects.link(ob_track_001)
col_collection_1.objects.link(ob_sun)
col_collection_1.objects.link(ob_point_005)
col_collection_1.objects.link(ob_point)
col_collection_1.objects.link(ob_spawnpoints)
col_collection_1.objects.link(ob_fz_spawn_point_7)
col_collection_1.objects.link(ob_fz_spawn_point_6)
col_collection_1.objects.link(ob_fz_spawn_point_5)
col_collection_1.objects.link(ob_fz_spawn_point_4)
col_collection_1.objects.link(ob_fz_spawn_point_3)
col_collection_1.objects.link(ob_fz_spawn_point_2)
col_collection_1.objects.link(ob_fz_spawn_point_1)
col_collection_1.objects.link(ob_fz_spawn_point_0)
col_collection_1.objects.link(ob_fz_skysphere)
col_collection_1.objects.link(ob_fz_collision)
col_collection_1.objects.link(ob_track_002)
col_collection_1.objects.link(ob_track)
col_collection_1.objects.link(ob_plane)

# ---- scene / render settings (as saved in the file)
scene.frame_start = 1; scene.frame_end = 250; scene.frame_set(1)
scene.render.engine = 'BLENDER_EEVEE_NEXT'
scene.render.resolution_percentage = 50
scene.render.dither_intensity = 0.0
scene.cycles.use_denoising = False
scene.cycles.samples = 128
scene.cycles.sampling_pattern = 'TABULATED_SOBOL'
scene.cycles.use_adaptive_sampling = False
scene.cycles.use_light_tree = False
scene.view_settings.view_transform = 'Standard'
bpy.context.view_layer.update()

# ---- added for rendering (the .blend has no active camera): camera
cam_auto = bpy.data.cameras.new('AutoCamera')
cam_auto.lens = 50.0
cam_auto.sensor_width = 36.0
cam_auto.clip_end = 30342.8
ob_auto_camera = bpy.data.objects.new('AutoCamera', cam_auto)
scene.collection.objects.link(ob_auto_camera)
ob_auto_camera.location = (1826.15, -1543.85, 1261.47)
ob_auto_camera.rotation_euler = (1.09748, -7.21219e-08, 0.694738)
scene.camera = ob_auto_camera
bpy.context.view_layer.update()
